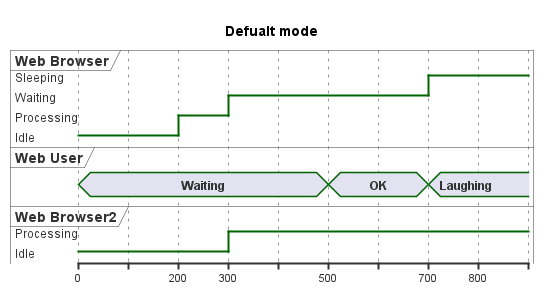

The diagram above was rendered by PlantUML. Its source (embedded in the PNG):
@startuml
title Defualt mode

robust "Web Browser" as WB
concise "Web User" as WU
robust "Web Browser2" as WB2

@0
WU is Waiting
WB is Idle
WB2 is Idle

@200
WB is Processing

@300
WB is Waiting
WB2 is Processing

@500
WU is OK

@700
WB is Sleeping
WU is Laughing

@800

@enduml